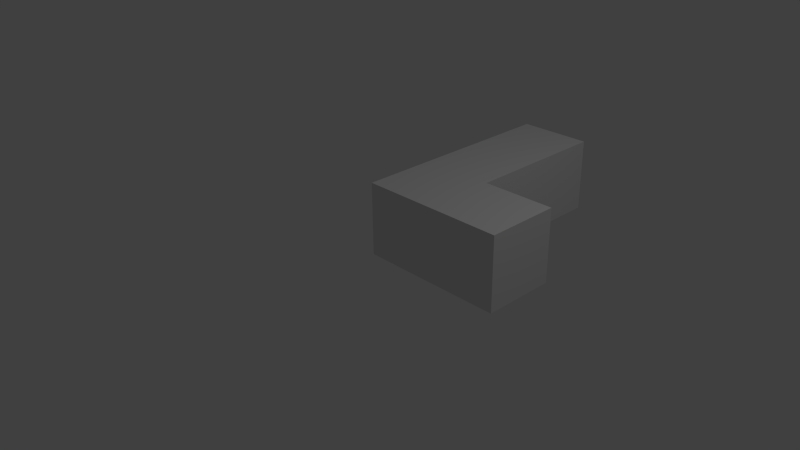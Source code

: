 # Source: L.blend  (saved by Blender 2.64.0; exported with 4.5.12 LTS)
import bpy
from mathutils import Matrix  # noqa: F401  (used for matrix-valued properties, if any)

bpy.ops.wm.read_factory_settings(use_empty=True)
scene = bpy.context.scene
scene.name = 'Scene'

# ---- collections
col_collection_1 = bpy.data.collections.new('Collection 1'); scene.collection.children.link(col_collection_1)

# ---- materials (node trees are filled in below, after node groups)
mat_material = bpy.data.materials.new('Material')
mat_material.alpha_threshold = 0.0
mat_material.use_transparent_shadow = False
mat_material.roughness = 0.5
mat_material.line_color = (0.0, 0.0, 0.0, 1.0)

# ---- material node trees

# ---- world
world_world = bpy.data.worlds.new('World'); scene.world = world_world
world_world.color = (0.05088, 0.05088, 0.05088)
world_world.use_sun_shadow = False
world_world.sun_shadow_jitter_overblur = 0.0
world_world.cycles.sampling_method = 'MANUAL'
world_world.cycles.sample_map_resolution = 256

# ---- cameras
cam_camera = bpy.data.cameras.new('Camera')
cam_camera.clip_end = 100.0
cam_camera.lens = 35.0
cam_camera.sensor_width = 32.0
cam_camera.sensor_height = 18.0
cam_camera.ortho_scale = 7.314
cam_camera.dof.focus_distance = 0.0
cam_camera.dof.aperture_fstop = 128.0

# ---- lights
light_lamp = bpy.data.lights.new('Lamp', 'POINT')
light_lamp.transmission_factor = 0.0
light_lamp.cutoff_distance = 30.0
light_lamp.energy = 100.0
light_lamp.shadow_buffer_clip_start = 1.001
light_lamp.shadow_soft_size = 1.0
light_lamp.shadow_maximum_resolution = 0.006
light_lamp.use_absolute_resolution = True
light_lamp.cycles.use_multiple_importance_sampling = False

# ---- meshes
me_cube = bpy.data.meshes.new('Cube')
me_cube.from_pydata([(1.0, 1.0, 2.98e-08), (1.0, 0.0, 2.98e-08), (-1.192e-07, 8.941e-08, 2.98e-08), (1.788e-07, 1.0, 2.98e-08), (1.0, 1.0, 1.0), (1.0, -3.576e-07, 1.0), (-2.384e-07, 1.49e-07, 1.0), (2.98e-08, 1.0, 1.0), (2.0, 1.0, 1.043e-07), (2.0, -2.384e-07, 1.043e-07), (2.0, 1.0, 1.0), (2.0, -5.96e-07, 1.0), (1.0, 2.0, 2.086e-07), (3.874e-07, 2.0, 2.086e-07), (1.0, 2.0, 1.0), (2.384e-07, 2.0, 1.0), (1.0, 3.0, 3.874e-07), (5.662e-07, 3.0, 3.874e-07), (1.0, 3.0, 1.0), (4.172e-07, 3.0, 1.0)], [], [(0, 1, 2, 3), (4, 7, 6, 5), (8, 9, 1, 0), (1, 5, 6, 2), (2, 6, 7, 3), (3, 7, 15, 13), (8, 10, 11, 9), (9, 11, 5, 1), (4, 5, 11, 10), (0, 4, 10, 8), (16, 18, 14, 12), (0, 3, 13, 12), (14, 15, 7, 4), (12, 14, 4, 0), (18, 16, 17, 19), (13, 15, 19, 17), (18, 19, 15, 14), (12, 13, 17, 16)])
me_cube.materials.append(mat_material)
me_cube.use_remesh_preserve_volume = False
me_cube.use_remesh_preserve_attributes = False
me_cube.use_mirror_vertex_groups = False
me_cube.update()

# ---- objects
ob_cube = bpy.data.objects.new('Cube', me_cube)
ob_lamp = bpy.data.objects.new('Lamp', light_lamp)
ob_camera = bpy.data.objects.new('Camera', cam_camera)

# ---- transforms, parenting, visibility, modifiers, constraints
ob_cube.location = (0.0, 0.0, 0.0)
ob_cube.lock_rotations_4d = False
ob_cube.empty_display_type = 'ARROWS'
ob_cube.lineart.crease_threshold = 0.0
_m = ob_cube.modifiers.new('EdgeSplit', 'EDGE_SPLIT')
ob_lamp.location = (4.076, 1.005, 5.904)
ob_lamp.rotation_euler = (0.6503, 0.05522, 1.866)
ob_lamp.lock_rotations_4d = False
ob_lamp.empty_display_type = 'ARROWS'
ob_lamp.color = (0.0, 0.0, 0.0, 0.0)
ob_lamp.lineart.crease_threshold = 0.0
ob_camera.location = (7.481, -6.508, 5.344)
ob_camera.rotation_euler = (1.109, 0.01082, 0.8149)
ob_camera.lock_rotations_4d = False
ob_camera.empty_display_type = 'ARROWS'
ob_camera.color = (0.0, 0.0, 0.0, 0.0)
ob_camera.display_type = 'WIRE'
ob_camera.lineart.crease_threshold = 0.0

# ---- collection membership
col_collection_1.objects.link(ob_cube)
col_collection_1.objects.link(ob_lamp)
col_collection_1.objects.link(ob_camera)

# ---- scene / render settings (as saved in the file)
scene.camera = ob_camera
scene.frame_start = 1; scene.frame_end = 250; scene.frame_set(1)
scene.render.engine = 'BLENDER_EEVEE_NEXT'
scene.render.image_settings.color_mode = 'RGB'
scene.render.image_settings.compression = 90
scene.render.resolution_percentage = 50
scene.render.dither_intensity = 0.0
scene.render.bake_margin = 2
scene.render.bake_bias = 0.0
scene.cycles.use_denoising = False
scene.cycles.samples = 10
scene.cycles.sampling_pattern = 'TABULATED_SOBOL'
scene.cycles.light_sampling_threshold = 0.0
scene.cycles.use_adaptive_sampling = False
scene.cycles.use_light_tree = False
scene.cycles.blur_glossy = 0.0
scene.cycles.volume_bounces = 1
scene.cycles.pixel_filter_type = 'GAUSSIAN'
scene.cycles.sample_clamp_indirect = 0.0
scene.view_settings.view_transform = 'Standard'
bpy.context.view_layer.update()
